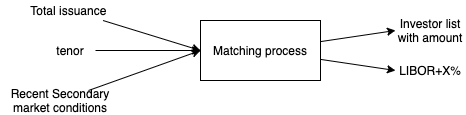

The diagram above was exported from draw.io. Its source (the exported page's mxGraphModel, read from the mxfile embedded in the PNG):
<mxGraphModel dx="775" dy="456" grid="1" gridSize="10" guides="1" tooltips="1" connect="1" arrows="1" fold="1" page="1" pageScale="1" pageWidth="850" pageHeight="1100" math="0" shadow="0">
  <root>
    <mxCell id="0" />
    <mxCell id="1" parent="0" />
    <mxCell id="9sYAkmpt5_Ct4b0S6RL5-5" style="rounded=0;orthogonalLoop=1;jettySize=auto;html=1;entryX=0;entryY=0.5;entryDx=0;entryDy=0;" edge="1" parent="1" source="9sYAkmpt5_Ct4b0S6RL5-1" target="9sYAkmpt5_Ct4b0S6RL5-4">
      <mxGeometry relative="1" as="geometry" />
    </mxCell>
    <mxCell id="9sYAkmpt5_Ct4b0S6RL5-1" value="Total issuance&amp;nbsp;" style="text;html=1;strokeColor=none;fillColor=none;align=center;verticalAlign=middle;whiteSpace=wrap;rounded=0;" vertex="1" parent="1">
      <mxGeometry x="40" y="30" width="120" height="20" as="geometry" />
    </mxCell>
    <mxCell id="9sYAkmpt5_Ct4b0S6RL5-7" style="edgeStyle=none;rounded=0;orthogonalLoop=1;jettySize=auto;html=1;" edge="1" parent="1" source="9sYAkmpt5_Ct4b0S6RL5-2">
      <mxGeometry relative="1" as="geometry">
        <mxPoint x="230" y="80" as="targetPoint" />
      </mxGeometry>
    </mxCell>
    <mxCell id="9sYAkmpt5_Ct4b0S6RL5-2" value="tenor" style="text;html=1;strokeColor=none;fillColor=none;align=center;verticalAlign=middle;whiteSpace=wrap;rounded=0;" vertex="1" parent="1">
      <mxGeometry x="75" y="70" width="50" height="20" as="geometry" />
    </mxCell>
    <mxCell id="9sYAkmpt5_Ct4b0S6RL5-8" style="edgeStyle=none;rounded=0;orthogonalLoop=1;jettySize=auto;html=1;entryX=0;entryY=0.5;entryDx=0;entryDy=0;" edge="1" parent="1" source="9sYAkmpt5_Ct4b0S6RL5-3" target="9sYAkmpt5_Ct4b0S6RL5-4">
      <mxGeometry relative="1" as="geometry" />
    </mxCell>
    <mxCell id="9sYAkmpt5_Ct4b0S6RL5-3" value="Recent Secondary market conditions" style="text;html=1;strokeColor=none;fillColor=none;align=center;verticalAlign=middle;whiteSpace=wrap;rounded=0;" vertex="1" parent="1">
      <mxGeometry x="30" y="120" width="120" height="20" as="geometry" />
    </mxCell>
    <mxCell id="9sYAkmpt5_Ct4b0S6RL5-10" style="edgeStyle=none;rounded=0;orthogonalLoop=1;jettySize=auto;html=1;entryX=0;entryY=0.5;entryDx=0;entryDy=0;" edge="1" parent="1" source="9sYAkmpt5_Ct4b0S6RL5-4" target="9sYAkmpt5_Ct4b0S6RL5-9">
      <mxGeometry relative="1" as="geometry" />
    </mxCell>
    <mxCell id="9sYAkmpt5_Ct4b0S6RL5-12" style="edgeStyle=none;rounded=0;orthogonalLoop=1;jettySize=auto;html=1;entryX=0;entryY=0.5;entryDx=0;entryDy=0;" edge="1" parent="1" source="9sYAkmpt5_Ct4b0S6RL5-4" target="9sYAkmpt5_Ct4b0S6RL5-11">
      <mxGeometry relative="1" as="geometry" />
    </mxCell>
    <mxCell id="9sYAkmpt5_Ct4b0S6RL5-4" value="Matching process" style="rounded=0;whiteSpace=wrap;html=1;" vertex="1" parent="1">
      <mxGeometry x="230" y="50" width="120" height="60" as="geometry" />
    </mxCell>
    <mxCell id="9sYAkmpt5_Ct4b0S6RL5-9" value="Investor list&lt;br&gt;with amount" style="text;html=1;strokeColor=none;fillColor=none;align=center;verticalAlign=middle;whiteSpace=wrap;rounded=0;" vertex="1" parent="1">
      <mxGeometry x="425" y="50" width="70" height="20" as="geometry" />
    </mxCell>
    <mxCell id="9sYAkmpt5_Ct4b0S6RL5-11" value="LIBOR+X%" style="text;html=1;strokeColor=none;fillColor=none;align=center;verticalAlign=middle;whiteSpace=wrap;rounded=0;" vertex="1" parent="1">
      <mxGeometry x="425" y="90" width="70" height="20" as="geometry" />
    </mxCell>
  </root>
</mxGraphModel>